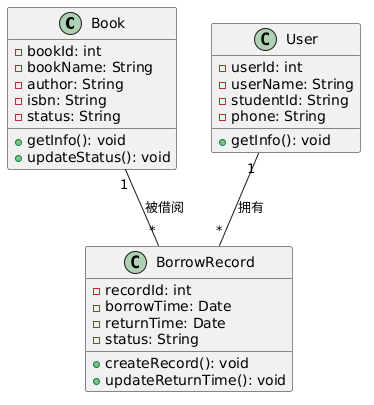

The diagram above was rendered by PlantUML. Its source (embedded in the PNG):
@startuml
class Book {
  - bookId: int
  - bookName: String
  - author: String
  - isbn: String
  - status: String
  + getInfo(): void
  + updateStatus(): void
}

class User {
  - userId: int
  - userName: String
  - studentId: String
  - phone: String
  + getInfo(): void
}

class BorrowRecord {
  - recordId: int
  - borrowTime: Date
  - returnTime: Date
  - status: String
  + createRecord(): void
  + updateReturnTime(): void
}

User "1" -- "*" BorrowRecord : 拥有
Book "1" -- "*" BorrowRecord : 被借阅
@enduml